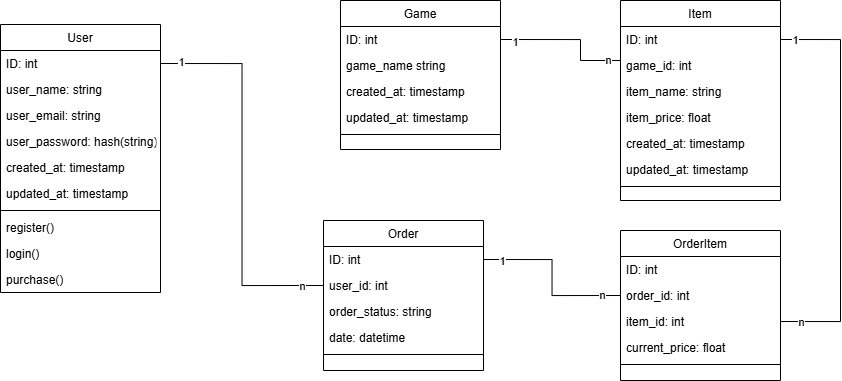

The diagram above was exported from draw.io. Its source (the exported page's mxGraphModel, read from the mxfile embedded in the PNG):
<mxGraphModel dx="2006" dy="1798" grid="1" gridSize="10" guides="1" tooltips="1" connect="1" arrows="1" fold="1" page="1" pageScale="1" pageWidth="827" pageHeight="1169" math="0" shadow="0">
  <root>
    <mxCell id="WIyWlLk6GJQsqaUBKTNV-0" />
    <mxCell id="WIyWlLk6GJQsqaUBKTNV-1" parent="WIyWlLk6GJQsqaUBKTNV-0" />
    <mxCell id="zkfFHV4jXpPFQw0GAbJ--0" value="User" style="swimlane;fontStyle=0;align=center;verticalAlign=top;childLayout=stackLayout;horizontal=1;startSize=26;horizontalStack=0;resizeParent=1;resizeLast=0;collapsible=1;marginBottom=0;rounded=0;shadow=0;strokeWidth=1;" parent="WIyWlLk6GJQsqaUBKTNV-1" vertex="1">
      <mxGeometry x="-480" y="-116" width="160" height="268" as="geometry">
        <mxRectangle x="230" y="140" width="160" height="26" as="alternateBounds" />
      </mxGeometry>
    </mxCell>
    <mxCell id="zkfFHV4jXpPFQw0GAbJ--1" value="ID: int" style="text;align=left;verticalAlign=top;spacingLeft=4;spacingRight=4;overflow=hidden;rotatable=0;points=[[0,0.5],[1,0.5]];portConstraint=eastwest;" parent="zkfFHV4jXpPFQw0GAbJ--0" vertex="1">
      <mxGeometry y="26" width="160" height="26" as="geometry" />
    </mxCell>
    <mxCell id="zkfFHV4jXpPFQw0GAbJ--2" value="user_name: string" style="text;align=left;verticalAlign=top;spacingLeft=4;spacingRight=4;overflow=hidden;rotatable=0;points=[[0,0.5],[1,0.5]];portConstraint=eastwest;rounded=0;shadow=0;html=0;" parent="zkfFHV4jXpPFQw0GAbJ--0" vertex="1">
      <mxGeometry y="52" width="160" height="26" as="geometry" />
    </mxCell>
    <mxCell id="0jSbQT5QW3VKxVMkWzTb-0" value="user_email: string" style="text;align=left;verticalAlign=top;spacingLeft=4;spacingRight=4;overflow=hidden;rotatable=0;points=[[0,0.5],[1,0.5]];portConstraint=eastwest;rounded=0;shadow=0;html=0;" vertex="1" parent="zkfFHV4jXpPFQw0GAbJ--0">
      <mxGeometry y="78" width="160" height="26" as="geometry" />
    </mxCell>
    <mxCell id="zkfFHV4jXpPFQw0GAbJ--3" value="user_password: hash(string)" style="text;align=left;verticalAlign=top;spacingLeft=4;spacingRight=4;overflow=hidden;rotatable=0;points=[[0,0.5],[1,0.5]];portConstraint=eastwest;rounded=0;shadow=0;html=0;" parent="zkfFHV4jXpPFQw0GAbJ--0" vertex="1">
      <mxGeometry y="104" width="160" height="26" as="geometry" />
    </mxCell>
    <mxCell id="AVeUxhMnFs2tAZEaxsqr-0" value="created_at: timestamp" style="text;align=left;verticalAlign=top;spacingLeft=4;spacingRight=4;overflow=hidden;rotatable=0;points=[[0,0.5],[1,0.5]];portConstraint=eastwest;rounded=0;shadow=0;html=0;" parent="zkfFHV4jXpPFQw0GAbJ--0" vertex="1">
      <mxGeometry y="130" width="160" height="26" as="geometry" />
    </mxCell>
    <mxCell id="AVeUxhMnFs2tAZEaxsqr-1" value="updated_at: timestamp" style="text;align=left;verticalAlign=top;spacingLeft=4;spacingRight=4;overflow=hidden;rotatable=0;points=[[0,0.5],[1,0.5]];portConstraint=eastwest;rounded=0;shadow=0;html=0;" parent="zkfFHV4jXpPFQw0GAbJ--0" vertex="1">
      <mxGeometry y="156" width="160" height="26" as="geometry" />
    </mxCell>
    <mxCell id="zkfFHV4jXpPFQw0GAbJ--4" value="" style="line;html=1;strokeWidth=1;align=left;verticalAlign=middle;spacingTop=-1;spacingLeft=3;spacingRight=3;rotatable=0;labelPosition=right;points=[];portConstraint=eastwest;" parent="zkfFHV4jXpPFQw0GAbJ--0" vertex="1">
      <mxGeometry y="182" width="160" height="8" as="geometry" />
    </mxCell>
    <mxCell id="AVeUxhMnFs2tAZEaxsqr-2" value="register()" style="text;align=left;verticalAlign=top;spacingLeft=4;spacingRight=4;overflow=hidden;rotatable=0;points=[[0,0.5],[1,0.5]];portConstraint=eastwest;" parent="zkfFHV4jXpPFQw0GAbJ--0" vertex="1">
      <mxGeometry y="190" width="160" height="26" as="geometry" />
    </mxCell>
    <mxCell id="zkfFHV4jXpPFQw0GAbJ--5" value="login()" style="text;align=left;verticalAlign=top;spacingLeft=4;spacingRight=4;overflow=hidden;rotatable=0;points=[[0,0.5],[1,0.5]];portConstraint=eastwest;" parent="zkfFHV4jXpPFQw0GAbJ--0" vertex="1">
      <mxGeometry y="216" width="160" height="26" as="geometry" />
    </mxCell>
    <mxCell id="AVeUxhMnFs2tAZEaxsqr-3" value="purchase()" style="text;align=left;verticalAlign=top;spacingLeft=4;spacingRight=4;overflow=hidden;rotatable=0;points=[[0,0.5],[1,0.5]];portConstraint=eastwest;" parent="zkfFHV4jXpPFQw0GAbJ--0" vertex="1">
      <mxGeometry y="242" width="160" height="26" as="geometry" />
    </mxCell>
    <mxCell id="0jSbQT5QW3VKxVMkWzTb-1" value="Game" style="swimlane;fontStyle=0;align=center;verticalAlign=top;childLayout=stackLayout;horizontal=1;startSize=26;horizontalStack=0;resizeParent=1;resizeLast=0;collapsible=1;marginBottom=0;rounded=0;shadow=0;strokeWidth=1;" vertex="1" parent="WIyWlLk6GJQsqaUBKTNV-1">
      <mxGeometry x="-140" y="-140" width="160" height="149" as="geometry">
        <mxRectangle x="130" y="380" width="160" height="26" as="alternateBounds" />
      </mxGeometry>
    </mxCell>
    <mxCell id="0jSbQT5QW3VKxVMkWzTb-2" value="ID: int" style="text;align=left;verticalAlign=top;spacingLeft=4;spacingRight=4;overflow=hidden;rotatable=0;points=[[0,0.5],[1,0.5]];portConstraint=eastwest;" vertex="1" parent="0jSbQT5QW3VKxVMkWzTb-1">
      <mxGeometry y="26" width="160" height="26" as="geometry" />
    </mxCell>
    <mxCell id="0jSbQT5QW3VKxVMkWzTb-7" value="game_name string" style="text;align=left;verticalAlign=top;spacingLeft=4;spacingRight=4;overflow=hidden;rotatable=0;points=[[0,0.5],[1,0.5]];portConstraint=eastwest;rounded=0;shadow=0;html=0;" vertex="1" parent="0jSbQT5QW3VKxVMkWzTb-1">
      <mxGeometry y="52" width="160" height="26" as="geometry" />
    </mxCell>
    <mxCell id="0jSbQT5QW3VKxVMkWzTb-60" value="created_at: timestamp" style="text;align=left;verticalAlign=top;spacingLeft=4;spacingRight=4;overflow=hidden;rotatable=0;points=[[0,0.5],[1,0.5]];portConstraint=eastwest;rounded=0;shadow=0;html=0;" vertex="1" parent="0jSbQT5QW3VKxVMkWzTb-1">
      <mxGeometry y="78" width="160" height="26" as="geometry" />
    </mxCell>
    <mxCell id="0jSbQT5QW3VKxVMkWzTb-61" value="updated_at: timestamp" style="text;align=left;verticalAlign=top;spacingLeft=4;spacingRight=4;overflow=hidden;rotatable=0;points=[[0,0.5],[1,0.5]];portConstraint=eastwest;rounded=0;shadow=0;html=0;" vertex="1" parent="0jSbQT5QW3VKxVMkWzTb-1">
      <mxGeometry y="104" width="160" height="26" as="geometry" />
    </mxCell>
    <mxCell id="0jSbQT5QW3VKxVMkWzTb-4" value="" style="line;html=1;strokeWidth=1;align=left;verticalAlign=middle;spacingTop=-1;spacingLeft=3;spacingRight=3;rotatable=0;labelPosition=right;points=[];portConstraint=eastwest;" vertex="1" parent="0jSbQT5QW3VKxVMkWzTb-1">
      <mxGeometry y="130" width="160" height="8" as="geometry" />
    </mxCell>
    <mxCell id="0jSbQT5QW3VKxVMkWzTb-9" value="Item" style="swimlane;fontStyle=0;align=center;verticalAlign=top;childLayout=stackLayout;horizontal=1;startSize=26;horizontalStack=0;resizeParent=1;resizeLast=0;collapsible=1;marginBottom=0;rounded=0;shadow=0;strokeWidth=1;" vertex="1" parent="WIyWlLk6GJQsqaUBKTNV-1">
      <mxGeometry x="140" y="-140" width="160" height="200" as="geometry">
        <mxRectangle x="130" y="380" width="160" height="26" as="alternateBounds" />
      </mxGeometry>
    </mxCell>
    <mxCell id="0jSbQT5QW3VKxVMkWzTb-10" value="ID: int" style="text;align=left;verticalAlign=top;spacingLeft=4;spacingRight=4;overflow=hidden;rotatable=0;points=[[0,0.5],[1,0.5]];portConstraint=eastwest;" vertex="1" parent="0jSbQT5QW3VKxVMkWzTb-9">
      <mxGeometry y="26" width="160" height="26" as="geometry" />
    </mxCell>
    <mxCell id="0jSbQT5QW3VKxVMkWzTb-11" value="game_id: int" style="text;align=left;verticalAlign=top;spacingLeft=4;spacingRight=4;overflow=hidden;rotatable=0;points=[[0,0.5],[1,0.5]];portConstraint=eastwest;rounded=0;shadow=0;html=0;" vertex="1" parent="0jSbQT5QW3VKxVMkWzTb-9">
      <mxGeometry y="52" width="160" height="26" as="geometry" />
    </mxCell>
    <mxCell id="0jSbQT5QW3VKxVMkWzTb-13" value="item_name: string" style="text;align=left;verticalAlign=top;spacingLeft=4;spacingRight=4;overflow=hidden;rotatable=0;points=[[0,0.5],[1,0.5]];portConstraint=eastwest;rounded=0;shadow=0;html=0;" vertex="1" parent="0jSbQT5QW3VKxVMkWzTb-9">
      <mxGeometry y="78" width="160" height="26" as="geometry" />
    </mxCell>
    <mxCell id="0jSbQT5QW3VKxVMkWzTb-27" value="item_price: float" style="text;align=left;verticalAlign=top;spacingLeft=4;spacingRight=4;overflow=hidden;rotatable=0;points=[[0,0.5],[1,0.5]];portConstraint=eastwest;rounded=0;shadow=0;html=0;" vertex="1" parent="0jSbQT5QW3VKxVMkWzTb-9">
      <mxGeometry y="104" width="160" height="26" as="geometry" />
    </mxCell>
    <mxCell id="0jSbQT5QW3VKxVMkWzTb-62" value="created_at: timestamp" style="text;align=left;verticalAlign=top;spacingLeft=4;spacingRight=4;overflow=hidden;rotatable=0;points=[[0,0.5],[1,0.5]];portConstraint=eastwest;rounded=0;shadow=0;html=0;" vertex="1" parent="0jSbQT5QW3VKxVMkWzTb-9">
      <mxGeometry y="130" width="160" height="26" as="geometry" />
    </mxCell>
    <mxCell id="0jSbQT5QW3VKxVMkWzTb-63" value="updated_at: timestamp" style="text;align=left;verticalAlign=top;spacingLeft=4;spacingRight=4;overflow=hidden;rotatable=0;points=[[0,0.5],[1,0.5]];portConstraint=eastwest;rounded=0;shadow=0;html=0;" vertex="1" parent="0jSbQT5QW3VKxVMkWzTb-9">
      <mxGeometry y="156" width="160" height="26" as="geometry" />
    </mxCell>
    <mxCell id="0jSbQT5QW3VKxVMkWzTb-12" value="" style="line;html=1;strokeWidth=1;align=left;verticalAlign=middle;spacingTop=-1;spacingLeft=3;spacingRight=3;rotatable=0;labelPosition=right;points=[];portConstraint=eastwest;" vertex="1" parent="0jSbQT5QW3VKxVMkWzTb-9">
      <mxGeometry y="182" width="160" height="8" as="geometry" />
    </mxCell>
    <mxCell id="0jSbQT5QW3VKxVMkWzTb-19" value="Order" style="swimlane;fontStyle=0;align=center;verticalAlign=top;childLayout=stackLayout;horizontal=1;startSize=26;horizontalStack=0;resizeParent=1;resizeLast=0;collapsible=1;marginBottom=0;rounded=0;shadow=0;strokeWidth=1;" vertex="1" parent="WIyWlLk6GJQsqaUBKTNV-1">
      <mxGeometry x="-157" y="80" width="160" height="150" as="geometry">
        <mxRectangle x="130" y="380" width="160" height="26" as="alternateBounds" />
      </mxGeometry>
    </mxCell>
    <mxCell id="0jSbQT5QW3VKxVMkWzTb-20" value="ID: int" style="text;align=left;verticalAlign=top;spacingLeft=4;spacingRight=4;overflow=hidden;rotatable=0;points=[[0,0.5],[1,0.5]];portConstraint=eastwest;" vertex="1" parent="0jSbQT5QW3VKxVMkWzTb-19">
      <mxGeometry y="26" width="160" height="26" as="geometry" />
    </mxCell>
    <mxCell id="0jSbQT5QW3VKxVMkWzTb-21" value="user_id: int" style="text;align=left;verticalAlign=top;spacingLeft=4;spacingRight=4;overflow=hidden;rotatable=0;points=[[0,0.5],[1,0.5]];portConstraint=eastwest;rounded=0;shadow=0;html=0;" vertex="1" parent="0jSbQT5QW3VKxVMkWzTb-19">
      <mxGeometry y="52" width="160" height="26" as="geometry" />
    </mxCell>
    <mxCell id="0jSbQT5QW3VKxVMkWzTb-66" value="order_status: string" style="text;align=left;verticalAlign=top;spacingLeft=4;spacingRight=4;overflow=hidden;rotatable=0;points=[[0,0.5],[1,0.5]];portConstraint=eastwest;rounded=0;shadow=0;html=0;" vertex="1" parent="0jSbQT5QW3VKxVMkWzTb-19">
      <mxGeometry y="78" width="160" height="26" as="geometry" />
    </mxCell>
    <mxCell id="0jSbQT5QW3VKxVMkWzTb-26" value="date: datetime" style="text;align=left;verticalAlign=top;spacingLeft=4;spacingRight=4;overflow=hidden;rotatable=0;points=[[0,0.5],[1,0.5]];portConstraint=eastwest;rounded=0;shadow=0;html=0;" vertex="1" parent="0jSbQT5QW3VKxVMkWzTb-19">
      <mxGeometry y="104" width="160" height="26" as="geometry" />
    </mxCell>
    <mxCell id="0jSbQT5QW3VKxVMkWzTb-22" value="" style="line;html=1;strokeWidth=1;align=left;verticalAlign=middle;spacingTop=-1;spacingLeft=3;spacingRight=3;rotatable=0;labelPosition=right;points=[];portConstraint=eastwest;" vertex="1" parent="0jSbQT5QW3VKxVMkWzTb-19">
      <mxGeometry y="130" width="160" height="8" as="geometry" />
    </mxCell>
    <mxCell id="0jSbQT5QW3VKxVMkWzTb-28" value="OrderItem" style="swimlane;fontStyle=0;align=center;verticalAlign=top;childLayout=stackLayout;horizontal=1;startSize=26;horizontalStack=0;resizeParent=1;resizeLast=0;collapsible=1;marginBottom=0;rounded=0;shadow=0;strokeWidth=1;" vertex="1" parent="WIyWlLk6GJQsqaUBKTNV-1">
      <mxGeometry x="140" y="90" width="160" height="150" as="geometry">
        <mxRectangle x="130" y="380" width="160" height="26" as="alternateBounds" />
      </mxGeometry>
    </mxCell>
    <mxCell id="0jSbQT5QW3VKxVMkWzTb-29" value="ID: int" style="text;align=left;verticalAlign=top;spacingLeft=4;spacingRight=4;overflow=hidden;rotatable=0;points=[[0,0.5],[1,0.5]];portConstraint=eastwest;" vertex="1" parent="0jSbQT5QW3VKxVMkWzTb-28">
      <mxGeometry y="26" width="160" height="26" as="geometry" />
    </mxCell>
    <mxCell id="0jSbQT5QW3VKxVMkWzTb-30" value="order_id: int" style="text;align=left;verticalAlign=top;spacingLeft=4;spacingRight=4;overflow=hidden;rotatable=0;points=[[0,0.5],[1,0.5]];portConstraint=eastwest;rounded=0;shadow=0;html=0;" vertex="1" parent="0jSbQT5QW3VKxVMkWzTb-28">
      <mxGeometry y="52" width="160" height="26" as="geometry" />
    </mxCell>
    <mxCell id="0jSbQT5QW3VKxVMkWzTb-31" value="item_id: int" style="text;align=left;verticalAlign=top;spacingLeft=4;spacingRight=4;overflow=hidden;rotatable=0;points=[[0,0.5],[1,0.5]];portConstraint=eastwest;rounded=0;shadow=0;html=0;" vertex="1" parent="0jSbQT5QW3VKxVMkWzTb-28">
      <mxGeometry y="78" width="160" height="26" as="geometry" />
    </mxCell>
    <mxCell id="0jSbQT5QW3VKxVMkWzTb-54" value="current_price: float" style="text;align=left;verticalAlign=top;spacingLeft=4;spacingRight=4;overflow=hidden;rotatable=0;points=[[0,0.5],[1,0.5]];portConstraint=eastwest;rounded=0;shadow=0;html=0;" vertex="1" parent="0jSbQT5QW3VKxVMkWzTb-28">
      <mxGeometry y="104" width="160" height="26" as="geometry" />
    </mxCell>
    <mxCell id="0jSbQT5QW3VKxVMkWzTb-32" value="" style="line;html=1;strokeWidth=1;align=left;verticalAlign=middle;spacingTop=-1;spacingLeft=3;spacingRight=3;rotatable=0;labelPosition=right;points=[];portConstraint=eastwest;" vertex="1" parent="0jSbQT5QW3VKxVMkWzTb-28">
      <mxGeometry y="130" width="160" height="8" as="geometry" />
    </mxCell>
    <mxCell id="0jSbQT5QW3VKxVMkWzTb-33" style="edgeStyle=orthogonalEdgeStyle;rounded=0;orthogonalLoop=1;jettySize=auto;html=1;exitX=1;exitY=0.5;exitDx=0;exitDy=0;entryX=1;entryY=0.5;entryDx=0;entryDy=0;endArrow=none;endFill=0;" edge="1" parent="WIyWlLk6GJQsqaUBKTNV-1" source="0jSbQT5QW3VKxVMkWzTb-10" target="0jSbQT5QW3VKxVMkWzTb-31">
      <mxGeometry relative="1" as="geometry">
        <Array as="points">
          <mxPoint x="360" y="-101" />
          <mxPoint x="360" y="181" />
        </Array>
      </mxGeometry>
    </mxCell>
    <mxCell id="0jSbQT5QW3VKxVMkWzTb-35" value="1" style="edgeLabel;html=1;align=center;verticalAlign=middle;resizable=0;points=[];" vertex="1" connectable="0" parent="0jSbQT5QW3VKxVMkWzTb-33">
      <mxGeometry x="-0.8935" relative="1" as="geometry">
        <mxPoint x="-7" as="offset" />
      </mxGeometry>
    </mxCell>
    <mxCell id="0jSbQT5QW3VKxVMkWzTb-36" value="n" style="edgeLabel;html=1;align=center;verticalAlign=middle;resizable=0;points=[];" vertex="1" connectable="0" parent="0jSbQT5QW3VKxVMkWzTb-33">
      <mxGeometry x="0.8452" relative="1" as="geometry">
        <mxPoint x="-11" as="offset" />
      </mxGeometry>
    </mxCell>
    <mxCell id="0jSbQT5QW3VKxVMkWzTb-34" style="edgeStyle=orthogonalEdgeStyle;rounded=0;orthogonalLoop=1;jettySize=auto;html=1;exitX=0;exitY=0.5;exitDx=0;exitDy=0;entryX=1;entryY=0.5;entryDx=0;entryDy=0;endArrow=none;endFill=0;" edge="1" parent="WIyWlLk6GJQsqaUBKTNV-1" source="0jSbQT5QW3VKxVMkWzTb-30" target="0jSbQT5QW3VKxVMkWzTb-20">
      <mxGeometry relative="1" as="geometry" />
    </mxCell>
    <mxCell id="0jSbQT5QW3VKxVMkWzTb-37" value="1" style="edgeLabel;html=1;align=center;verticalAlign=middle;resizable=0;points=[];" vertex="1" connectable="0" parent="0jSbQT5QW3VKxVMkWzTb-34">
      <mxGeometry x="0.7827" y="1" relative="1" as="geometry">
        <mxPoint as="offset" />
      </mxGeometry>
    </mxCell>
    <mxCell id="0jSbQT5QW3VKxVMkWzTb-38" value="n" style="edgeLabel;html=1;align=center;verticalAlign=middle;resizable=0;points=[];" vertex="1" connectable="0" parent="0jSbQT5QW3VKxVMkWzTb-34">
      <mxGeometry x="-0.778" y="-1" relative="1" as="geometry">
        <mxPoint as="offset" />
      </mxGeometry>
    </mxCell>
    <mxCell id="0jSbQT5QW3VKxVMkWzTb-39" style="edgeStyle=orthogonalEdgeStyle;rounded=0;orthogonalLoop=1;jettySize=auto;html=1;exitX=1;exitY=0.5;exitDx=0;exitDy=0;entryX=0;entryY=0.5;entryDx=0;entryDy=0;endArrow=none;endFill=0;" edge="1" parent="WIyWlLk6GJQsqaUBKTNV-1" source="zkfFHV4jXpPFQw0GAbJ--1" target="0jSbQT5QW3VKxVMkWzTb-21">
      <mxGeometry relative="1" as="geometry" />
    </mxCell>
    <mxCell id="0jSbQT5QW3VKxVMkWzTb-40" value="1" style="edgeLabel;html=1;align=center;verticalAlign=middle;resizable=0;points=[];" vertex="1" connectable="0" parent="0jSbQT5QW3VKxVMkWzTb-39">
      <mxGeometry x="-0.8971" y="2" relative="1" as="geometry">
        <mxPoint as="offset" />
      </mxGeometry>
    </mxCell>
    <mxCell id="0jSbQT5QW3VKxVMkWzTb-41" value="n" style="edgeLabel;html=1;align=center;verticalAlign=middle;resizable=0;points=[];" vertex="1" connectable="0" parent="0jSbQT5QW3VKxVMkWzTb-39">
      <mxGeometry x="0.8899" relative="1" as="geometry">
        <mxPoint as="offset" />
      </mxGeometry>
    </mxCell>
    <mxCell id="0jSbQT5QW3VKxVMkWzTb-42" style="edgeStyle=orthogonalEdgeStyle;rounded=0;orthogonalLoop=1;jettySize=auto;html=1;exitX=1;exitY=0.5;exitDx=0;exitDy=0;entryX=0;entryY=0.5;entryDx=0;entryDy=0;endArrow=none;endFill=0;" edge="1" parent="WIyWlLk6GJQsqaUBKTNV-1" source="0jSbQT5QW3VKxVMkWzTb-2" target="0jSbQT5QW3VKxVMkWzTb-11">
      <mxGeometry relative="1" as="geometry">
        <mxPoint x="150" y="-340" as="sourcePoint" />
        <mxPoint x="150" y="-114" as="targetPoint" />
        <Array as="points">
          <mxPoint x="100" y="-101" />
          <mxPoint x="100" y="-80" />
          <mxPoint x="140" y="-80" />
        </Array>
      </mxGeometry>
    </mxCell>
    <mxCell id="0jSbQT5QW3VKxVMkWzTb-43" value="1" style="edgeLabel;html=1;align=center;verticalAlign=middle;resizable=0;points=[];" vertex="1" connectable="0" parent="0jSbQT5QW3VKxVMkWzTb-42">
      <mxGeometry x="-0.8656" y="-3" relative="1" as="geometry">
        <mxPoint x="5" y="-1" as="offset" />
      </mxGeometry>
    </mxCell>
    <mxCell id="0jSbQT5QW3VKxVMkWzTb-44" value="n" style="edgeLabel;html=1;align=center;verticalAlign=middle;resizable=0;points=[];" vertex="1" connectable="0" parent="0jSbQT5QW3VKxVMkWzTb-42">
      <mxGeometry x="0.7953" y="-2" relative="1" as="geometry">
        <mxPoint x="-2" y="-3" as="offset" />
      </mxGeometry>
    </mxCell>
  </root>
</mxGraphModel>